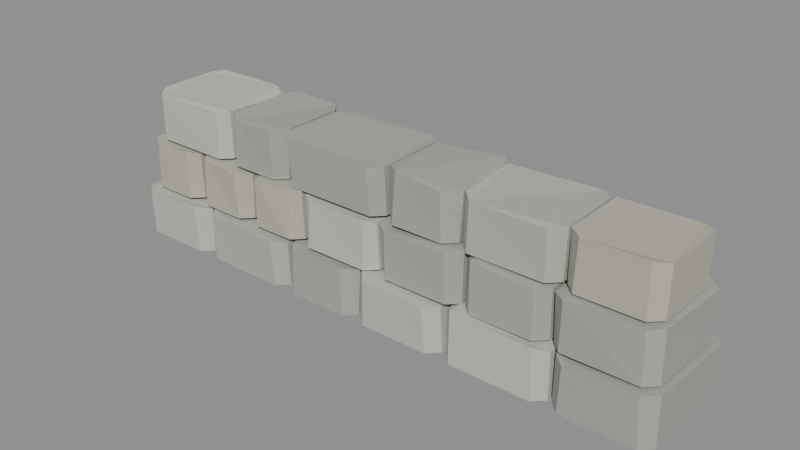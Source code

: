 # Source: holm_landing_props_v1.blend  (saved by Blender 4.5.91; exported with 4.5.12 LTS)
import bpy
from mathutils import Matrix  # noqa: F401  (used for matrix-valued properties, if any)

bpy.ops.wm.read_factory_settings(use_empty=True)
scene = bpy.context.scene
scene.name = 'LandingGardenWallScene'

# ---- materials (node trees are filled in below, after node groups)
mat_landing_fieldstone_1 = bpy.data.materials.new('Landing fieldstone 1')
mat_landing_fieldstone_1.diffuse_color = (0.52, 0.54, 0.46, 1.0)
mat_landing_fieldstone_0 = bpy.data.materials.new('Landing fieldstone 0')
mat_landing_fieldstone_0.diffuse_color = (0.43, 0.46, 0.4, 1.0)
mat_landing_fieldstone_2 = bpy.data.materials.new('Landing fieldstone 2')
mat_landing_fieldstone_2.diffuse_color = (0.37, 0.4, 0.35, 1.0)
mat_landing_fieldstone_3 = bpy.data.materials.new('Landing fieldstone 3')
mat_landing_fieldstone_3.diffuse_color = (0.46, 0.45, 0.37, 1.0)

# ---- material node trees
mat_landing_fieldstone_1.use_nodes = True; mat_landing_fieldstone_1.node_tree.nodes.clear()
_N = mat_landing_fieldstone_1.node_tree.nodes; _L = mat_landing_fieldstone_1.node_tree.links
n0 = _N.new('ShaderNodeBsdfPrincipled'); n0.name = 'Principled BSDF'; n0.location = (-200, 100)
n0.inputs[0].default_value = (0.52, 0.54, 0.46, 1.0)
n0.inputs[2].default_value = 0.92
n1 = _N.new('ShaderNodeOutputMaterial'); n1.name = 'Material Output'; n1.location = (200, 100)
_L.new(n0.outputs[0], n1.inputs[0])
n1.is_active_output = True
mat_landing_fieldstone_0.use_nodes = True; mat_landing_fieldstone_0.node_tree.nodes.clear()
_N = mat_landing_fieldstone_0.node_tree.nodes; _L = mat_landing_fieldstone_0.node_tree.links
n0 = _N.new('ShaderNodeBsdfPrincipled'); n0.name = 'Principled BSDF'; n0.location = (-200, 100)
n0.inputs[0].default_value = (0.43, 0.46, 0.4, 1.0)
n0.inputs[2].default_value = 0.92
n1 = _N.new('ShaderNodeOutputMaterial'); n1.name = 'Material Output'; n1.location = (200, 100)
_L.new(n0.outputs[0], n1.inputs[0])
n1.is_active_output = True
mat_landing_fieldstone_2.use_nodes = True; mat_landing_fieldstone_2.node_tree.nodes.clear()
_N = mat_landing_fieldstone_2.node_tree.nodes; _L = mat_landing_fieldstone_2.node_tree.links
n0 = _N.new('ShaderNodeBsdfPrincipled'); n0.name = 'Principled BSDF'; n0.location = (-200, 100)
n0.inputs[0].default_value = (0.37, 0.4, 0.35, 1.0)
n0.inputs[2].default_value = 0.92
n1 = _N.new('ShaderNodeOutputMaterial'); n1.name = 'Material Output'; n1.location = (200, 100)
_L.new(n0.outputs[0], n1.inputs[0])
n1.is_active_output = True
mat_landing_fieldstone_3.use_nodes = True; mat_landing_fieldstone_3.node_tree.nodes.clear()
_N = mat_landing_fieldstone_3.node_tree.nodes; _L = mat_landing_fieldstone_3.node_tree.links
n0 = _N.new('ShaderNodeBsdfPrincipled'); n0.name = 'Principled BSDF'; n0.location = (-200, 100)
n0.inputs[0].default_value = (0.46, 0.45, 0.37, 1.0)
n0.inputs[2].default_value = 0.92
n1 = _N.new('ShaderNodeOutputMaterial'); n1.name = 'Material Output'; n1.location = (200, 100)
_L.new(n0.outputs[0], n1.inputs[0])
n1.is_active_output = True

# ---- meshes
me_fitted_rubble = bpy.data.meshes.new('Fitted rubble')
me_fitted_rubble.from_pydata([(-1.435, 0.3, 0.0), (-1.088, 0.3, 0.0), (-1.033, 0.245, 0.0), (-1.033, -0.245, 0.0), (-1.088, -0.3, 0.0), (-1.435, -0.3, 0.0), (-1.49, -0.245, 0.0), (-1.49, 0.245, 0.0), (-1.433, 0.3046, 0.2426), (-1.08, 0.2955, 0.2353), (-1.042, 0.2485, 0.255), (-1.036, -0.2426, 0.2399), (-1.091, -0.3125, 0.2571), (-1.43, -0.3099, 0.2475), (-1.498, -0.2443, 0.241), (-1.479, 0.2544, 0.2394), (0.02755, 0.3, 0.0), (0.3884, 0.3, 0.0), (0.4434, 0.245, 0.0), (0.4434, -0.245, 0.0), (0.3884, -0.3, 0.0), (0.02755, -0.3, 0.0), (-0.02745, -0.245, 0.0), (-0.02745, 0.245, 0.0), (0.03193, 0.2978, 0.2474), (0.3968, 0.3122, 0.2548), (0.436, 0.2369, 0.2475), (0.4342, -0.2488, 0.2365), (0.3768, -0.3129, 0.2379), (0.03633, -0.31, 0.245), (-0.02378, -0.2388, 0.2537), (-0.03391, 0.2516, 0.2477), (0.5184, 0.3, 0.0), (0.9395, 0.3, 0.0), (0.9945, 0.245, 0.0), (0.9945, -0.245, 0.0), (0.9395, -0.3, 0.0), (0.5184, -0.3, 0.0), (0.4634, -0.245, 0.0), (0.4634, 0.245, 0.0), (0.5229, 0.2918, 0.2535), (0.9469, 0.2898, 0.2466), (1.006, 0.2323, 0.2524), (0.9939, -0.2486, 0.24), (0.9295, -0.2897, 0.251), (0.5109, -0.2881, 0.2574), (0.4737, -0.2445, 0.2418), (0.4568, 0.2544, 0.245), (-0.3389, 0.26, 0.26), (-0.001814, 0.26, 0.26), (0.05319, 0.205, 0.26), (0.05319, -0.205, 0.26), (-0.001814, -0.26, 0.26), (-0.3389, -0.26, 0.26), (-0.3939, -0.205, 0.26), (-0.3939, 0.205, 0.26), (-0.3443, 0.2631, 0.5187), (-0.008165, 0.2702, 0.498), (0.05801, 0.2138, 0.5011), (0.04704, -0.2158, 0.4989), (-0.00145, -0.2539, 0.5141), (-0.337, -0.2482, 0.4982), (-0.3953, -0.2131, 0.5028), (-0.3998, 0.2104, 0.502), (-1.375, 0.22, 0.52), (-0.9794, 0.22, 0.52), (-0.9244, 0.165, 0.52), (-0.9244, -0.165, 0.52), (-0.9794, -0.22, 0.52), (-1.375, -0.22, 0.52), (-1.43, -0.165, 0.52), (-1.43, 0.165, 0.52), (-1.381, 0.2128, 0.7764), (-0.9894, 0.2159, 0.7779), (-0.9139, 0.169, 0.7556), (-0.9245, -0.1729, 0.7713), (-0.9784, -0.2086, 0.7586), (-1.377, -0.2183, 0.7627), (-1.418, -0.1599, 0.7751), (-1.441, 0.1695, 0.7646)], [], [(7, 0, 1, 2, 3, 4, 5, 6), (8, 15, 14, 13, 12, 11, 10, 9), (0, 8, 9, 1), (1, 9, 10, 2), (2, 10, 11, 3), (3, 11, 12, 4), (4, 12, 13, 5), (5, 13, 14, 6), (6, 14, 15, 7), (7, 15, 8, 0), (23, 16, 17, 18, 19, 20, 21, 22), (24, 31, 30, 29, 28, 27, 26, 25), (16, 24, 25, 17), (17, 25, 26, 18), (18, 26, 27, 19), (19, 27, 28, 20), (20, 28, 29, 21), (21, 29, 30, 22), (22, 30, 31, 23), (23, 31, 24, 16), (39, 32, 33, 34, 35, 36, 37, 38), (40, 47, 46, 45, 44, 43, 42, 41), (32, 40, 41, 33), (33, 41, 42, 34), (34, 42, 43, 35), (35, 43, 44, 36), (36, 44, 45, 37), (37, 45, 46, 38), (38, 46, 47, 39), (39, 47, 40, 32), (55, 48, 49, 50, 51, 52, 53, 54), (56, 63, 62, 61, 60, 59, 58, 57), (48, 56, 57, 49), (49, 57, 58, 50), (50, 58, 59, 51), (51, 59, 60, 52), (52, 60, 61, 53), (53, 61, 62, 54), (54, 62, 63, 55), (55, 63, 56, 48), (71, 64, 65, 66, 67, 68, 69, 70), (72, 79, 78, 77, 76, 75, 74, 73), (64, 72, 73, 65), (65, 73, 74, 66), (66, 74, 75, 67), (67, 75, 76, 68), (68, 76, 77, 69), (69, 77, 78, 70), (70, 78, 79, 71), (71, 79, 72, 64)])
me_fitted_rubble.materials.append(mat_landing_fieldstone_1)
me_fitted_rubble.update()
me_fitted_rubble_001 = bpy.data.meshes.new('Fitted rubble.001')
me_fitted_rubble_001.from_pydata([(-0.9581, 0.3, 0.0), (-0.5409, 0.3, 0.0), (-0.4859, 0.245, 0.0), (-0.4859, -0.245, 0.0), (-0.5409, -0.3, 0.0), (-0.9581, -0.3, 0.0), (-1.013, -0.245, 0.0), (-1.013, 0.245, 0.0), (-0.9613, 0.3003, 0.2546), (-0.5309, 0.2931, 0.2503), (-0.4811, 0.2544, 0.2562), (-0.4875, -0.2536, 0.2366), (-0.5494, -0.3084, 0.2368), (-0.9674, -0.299, 0.2421), (-1.014, -0.2345, 0.2519), (-1.005, 0.2571, 0.2475), (0.5375, 0.22, 0.52), (0.9232, 0.22, 0.52), (0.9782, 0.165, 0.52), (0.9782, -0.165, 0.52), (0.9232, -0.22, 0.52), (0.5375, -0.22, 0.52), (0.4825, -0.165, 0.52), (0.4825, 0.165, 0.52), (0.535, 0.218, 0.7565), (0.9221, 0.2217, 0.7642), (0.9783, 0.1603, 0.7702), (0.989, -0.173, 0.7717), (0.9258, -0.2198, 0.7583), (0.5389, -0.2087, 0.7578), (0.4901, -0.1659, 0.7739), (0.4713, 0.1675, 0.7767)], [], [(7, 0, 1, 2, 3, 4, 5, 6), (8, 15, 14, 13, 12, 11, 10, 9), (0, 8, 9, 1), (1, 9, 10, 2), (2, 10, 11, 3), (3, 11, 12, 4), (4, 12, 13, 5), (5, 13, 14, 6), (6, 14, 15, 7), (7, 15, 8, 0), (23, 16, 17, 18, 19, 20, 21, 22), (24, 31, 30, 29, 28, 27, 26, 25), (16, 24, 25, 17), (17, 25, 26, 18), (18, 26, 27, 19), (19, 27, 28, 20), (20, 28, 29, 21), (21, 29, 30, 22), (22, 30, 31, 23), (23, 31, 24, 16)])
me_fitted_rubble_001.materials.append(mat_landing_fieldstone_0)
me_fitted_rubble_001.update()
me_fitted_rubble_002 = bpy.data.meshes.new('Fitted rubble.002')
me_fitted_rubble_002.from_pydata([(-0.4109, 0.3, 0.0), (-0.1024, 0.3, 0.0), (-0.04745, 0.245, 0.0), (-0.04745, -0.245, 0.0), (-0.1024, -0.3, 0.0), (-0.4109, -0.3, 0.0), (-0.4659, -0.245, 0.0), (-0.4659, 0.245, 0.0), (-0.4192, 0.3111, 0.2447), (-0.09345, 0.2997, 0.2463), (-0.03964, 0.2472, 0.2469), (-0.0408, -0.2336, 0.2401), (-0.1111, -0.2988, 0.245), (-0.4104, -0.295, 0.2353), (-0.4617, -0.2402, 0.2404), (-0.455, 0.2489, 0.2455), (1.069, 0.3, 0.0), (1.435, 0.3, 0.0), (1.49, 0.245, 0.0), (1.49, -0.245, 0.0), (1.435, -0.3, 0.0), (1.069, -0.3, 0.0), (1.014, -0.245, 0.0), (1.014, 0.245, 0.0), (1.065, 0.2959, 0.2397), (1.432, 0.2981, 0.2393), (1.499, 0.2527, 0.2401), (1.485, -0.2445, 0.25), (1.425, -0.3027, 0.2511), (1.079, -0.3027, 0.2354), (1.016, -0.2433, 0.243), (1.009, 0.2322, 0.235), (0.1282, 0.26, 0.26), (0.4589, 0.26, 0.26), (0.5139, 0.205, 0.26), (0.5139, -0.205, 0.26), (0.4589, -0.26, 0.26), (0.1282, -0.26, 0.26), (0.07319, -0.205, 0.26), (0.07319, 0.205, 0.26), (0.1307, 0.2588, 0.4973), (0.4518, 0.267, 0.4997), (0.5193, 0.2115, 0.5174), (0.5137, -0.1949, 0.5172), (0.4589, -0.2624, 0.5098), (0.1173, -0.2504, 0.4955), (0.06138, -0.2159, 0.5029), (0.07924, 0.2078, 0.4969), (0.5889, 0.26, 0.26), (0.9045, 0.26, 0.26), (0.9595, 0.205, 0.26), (0.9595, -0.205, 0.26), (0.9045, -0.26, 0.26), (0.5889, -0.26, 0.26), (0.5339, -0.205, 0.26), (0.5339, 0.205, 0.26), (0.6001, 0.2728, 0.5108), (0.9097, 0.2539, 0.511), (0.9603, 0.1923, 0.4975), (0.9558, -0.2006, 0.5036), (0.905, -0.2562, 0.4993), (0.5868, -0.2556, 0.5138), (0.5438, -0.2058, 0.4952), (0.5298, 0.2128, 0.4986), (1.034, 0.26, 0.26), (1.405, 0.26, 0.26), (1.46, 0.205, 0.26), (1.46, -0.205, 0.26), (1.405, -0.26, 0.26), (1.034, -0.26, 0.26), (0.9795, -0.205, 0.26), (0.9795, 0.205, 0.26), (1.039, 0.2496, 0.5052), (1.395, 0.2668, 0.5107), (1.47, 0.2037, 0.5045), (1.45, -0.1931, 0.5056), (1.398, -0.2563, 0.5125), (1.045, -0.2709, 0.5082), (0.9745, -0.2113, 0.4975), (0.9699, 0.2166, 0.5084), (-0.8494, 0.22, 0.52), (-0.6005, 0.22, 0.52), (-0.5455, 0.165, 0.52), (-0.5455, -0.165, 0.52), (-0.6005, -0.22, 0.52), (-0.8494, -0.22, 0.52), (-0.9044, -0.165, 0.52), (-0.9044, 0.165, 0.52), (-0.8547, 0.2287, 0.7754), (-0.5998, 0.2309, 0.7651), (-0.5502, 0.1691, 0.7694), (-0.54, -0.1546, 0.7725), (-0.5981, -0.2238, 0.7636), (-0.8394, -0.2129, 0.76), (-0.9014, -0.1542, 0.7668), (-0.8931, 0.1552, 0.7764), (-0.4705, 0.22, 0.52), (0.006368, 0.22, 0.52), (0.06137, 0.165, 0.52), (0.06137, -0.165, 0.52), (0.006368, -0.22, 0.52), (-0.4705, -0.22, 0.52), (-0.5255, -0.165, 0.52), (-0.5255, 0.165, 0.52), (-0.4692, 0.2288, 0.7641), (0.00176, 0.2322, 0.7622), (0.06684, 0.1774, 0.7691), (0.05378, -0.1729, 0.7551), (0.00119, -0.2297, 0.7597), (-0.477, -0.2314, 0.7706), (-0.5304, -0.1732, 0.7731), (-0.5157, 0.1549, 0.7748), (0.1364, 0.22, 0.52), (0.4075, 0.22, 0.52), (0.4625, 0.165, 0.52), (0.4625, -0.165, 0.52), (0.4075, -0.22, 0.52), (0.1364, -0.22, 0.52), (0.08137, -0.165, 0.52), (0.08137, 0.165, 0.52), (0.1404, 0.2151, 0.7563), (0.4153, 0.2229, 0.7753), (0.455, 0.1608, 0.7596), (0.4739, -0.1565, 0.7634), (0.3962, -0.2175, 0.7579), (0.1462, -0.2072, 0.7772), (0.07667, -0.1568, 0.7681), (0.08624, 0.1625, 0.7715)], [], [(7, 0, 1, 2, 3, 4, 5, 6), (8, 15, 14, 13, 12, 11, 10, 9), (0, 8, 9, 1), (1, 9, 10, 2), (2, 10, 11, 3), (3, 11, 12, 4), (4, 12, 13, 5), (5, 13, 14, 6), (6, 14, 15, 7), (7, 15, 8, 0), (23, 16, 17, 18, 19, 20, 21, 22), (24, 31, 30, 29, 28, 27, 26, 25), (16, 24, 25, 17), (17, 25, 26, 18), (18, 26, 27, 19), (19, 27, 28, 20), (20, 28, 29, 21), (21, 29, 30, 22), (22, 30, 31, 23), (23, 31, 24, 16), (39, 32, 33, 34, 35, 36, 37, 38), (40, 47, 46, 45, 44, 43, 42, 41), (32, 40, 41, 33), (33, 41, 42, 34), (34, 42, 43, 35), (35, 43, 44, 36), (36, 44, 45, 37), (37, 45, 46, 38), (38, 46, 47, 39), (39, 47, 40, 32), (55, 48, 49, 50, 51, 52, 53, 54), (56, 63, 62, 61, 60, 59, 58, 57), (48, 56, 57, 49), (49, 57, 58, 50), (50, 58, 59, 51), (51, 59, 60, 52), (52, 60, 61, 53), (53, 61, 62, 54), (54, 62, 63, 55), (55, 63, 56, 48), (71, 64, 65, 66, 67, 68, 69, 70), (72, 79, 78, 77, 76, 75, 74, 73), (64, 72, 73, 65), (65, 73, 74, 66), (66, 74, 75, 67), (67, 75, 76, 68), (68, 76, 77, 69), (69, 77, 78, 70), (70, 78, 79, 71), (71, 79, 72, 64), (87, 80, 81, 82, 83, 84, 85, 86), (88, 95, 94, 93, 92, 91, 90, 89), (80, 88, 89, 81), (81, 89, 90, 82), (82, 90, 91, 83), (83, 91, 92, 84), (84, 92, 93, 85), (85, 93, 94, 86), (86, 94, 95, 87), (87, 95, 88, 80), (103, 96, 97, 98, 99, 100, 101, 102), (104, 111, 110, 109, 108, 107, 106, 105), (96, 104, 105, 97), (97, 105, 106, 98), (98, 106, 107, 99), (99, 107, 108, 100), (100, 108, 109, 101), (101, 109, 110, 102), (102, 110, 111, 103), (103, 111, 104, 96), (119, 112, 113, 114, 115, 116, 117, 118), (120, 127, 126, 125, 124, 123, 122, 121), (112, 120, 121, 113), (113, 121, 122, 114), (114, 122, 123, 115), (115, 123, 124, 116), (116, 124, 125, 117), (117, 125, 126, 118), (118, 126, 127, 119), (119, 127, 120, 112)])
me_fitted_rubble_002.materials.append(mat_landing_fieldstone_2)
me_fitted_rubble_002.update()
me_fitted_rubble_006 = bpy.data.meshes.new('Fitted rubble.006')
me_fitted_rubble_006.from_pydata([(-1.405, 0.26, 0.26), (-1.179, 0.26, 0.26), (-1.124, 0.205, 0.26), (-1.124, -0.205, 0.26), (-1.179, -0.26, 0.26), (-1.405, -0.26, 0.26), (-1.46, -0.205, 0.26), (-1.46, 0.205, 0.26), (-1.41, 0.2498, 0.5004), (-1.186, 0.2596, 0.508), (-1.121, 0.2106, 0.5012), (-1.13, -0.2095, 0.5015), (-1.185, -0.2512, 0.5117), (-1.397, -0.2591, 0.502), (-1.462, -0.2163, 0.5092), (-1.451, 0.2144, 0.4988), (-1.049, 0.26, 0.26), (-0.8141, 0.26, 0.26), (-0.7591, 0.205, 0.26), (-0.7591, -0.205, 0.26), (-0.8141, -0.26, 0.26), (-1.049, -0.26, 0.26), (-1.104, -0.205, 0.26), (-1.104, 0.205, 0.26), (-1.057, 0.2556, 0.5034), (-0.8072, 0.2651, 0.5108), (-0.7684, 0.204, 0.499), (-0.7501, -0.2078, 0.4953), (-0.826, -0.2639, 0.4957), (-1.05, -0.2477, 0.508), (-1.092, -0.2055, 0.5052), (-1.104, 0.2007, 0.5082), (-0.6841, 0.26, 0.26), (-0.4689, 0.26, 0.26), (-0.4139, 0.205, 0.26), (-0.4139, -0.205, 0.26), (-0.4689, -0.26, 0.26), (-0.6841, -0.26, 0.26), (-0.7391, -0.205, 0.26), (-0.7391, 0.205, 0.26), (-0.6825, 0.266, 0.5171), (-0.4662, 0.2592, 0.5031), (-0.4022, 0.2071, 0.5144), (-0.4201, -0.2127, 0.5148), (-0.4667, -0.2471, 0.5152), (-0.677, -0.2659, 0.5139), (-0.7335, -0.2117, 0.4973), (-0.7363, 0.1937, 0.5079), (1.053, 0.22, 0.52), (1.375, 0.22, 0.52), (1.43, 0.165, 0.52), (1.43, -0.165, 0.52), (1.375, -0.22, 0.52), (1.053, -0.22, 0.52), (0.9982, -0.165, 0.52), (0.9982, 0.165, 0.52), (1.063, 0.2096, 0.7601), (1.374, 0.2206, 0.7571), (1.438, 0.1697, 0.7657), (1.427, -0.1565, 0.7606), (1.369, -0.2163, 0.7753), (1.063, -0.2165, 0.7708), (0.9926, -0.1577, 0.77), (0.9994, 0.1742, 0.7767)], [], [(7, 0, 1, 2, 3, 4, 5, 6), (8, 15, 14, 13, 12, 11, 10, 9), (0, 8, 9, 1), (1, 9, 10, 2), (2, 10, 11, 3), (3, 11, 12, 4), (4, 12, 13, 5), (5, 13, 14, 6), (6, 14, 15, 7), (7, 15, 8, 0), (23, 16, 17, 18, 19, 20, 21, 22), (24, 31, 30, 29, 28, 27, 26, 25), (16, 24, 25, 17), (17, 25, 26, 18), (18, 26, 27, 19), (19, 27, 28, 20), (20, 28, 29, 21), (21, 29, 30, 22), (22, 30, 31, 23), (23, 31, 24, 16), (39, 32, 33, 34, 35, 36, 37, 38), (40, 47, 46, 45, 44, 43, 42, 41), (32, 40, 41, 33), (33, 41, 42, 34), (34, 42, 43, 35), (35, 43, 44, 36), (36, 44, 45, 37), (37, 45, 46, 38), (38, 46, 47, 39), (39, 47, 40, 32), (55, 48, 49, 50, 51, 52, 53, 54), (56, 63, 62, 61, 60, 59, 58, 57), (48, 56, 57, 49), (49, 57, 58, 50), (50, 58, 59, 51), (51, 59, 60, 52), (52, 60, 61, 53), (53, 61, 62, 54), (54, 62, 63, 55), (55, 63, 56, 48)])
me_fitted_rubble_006.materials.append(mat_landing_fieldstone_3)
me_fitted_rubble_006.update()

# ---- objects
ob_landinggardenwall = bpy.data.objects.new('LandingGardenWall', None)
ob_landinggardenwall_landing_fieldstone_1 = bpy.data.objects.new('LandingGardenWall_Landing_fieldstone_1', me_fitted_rubble)
ob_landinggardenwall_landing_fieldstone_0 = bpy.data.objects.new('LandingGardenWall_Landing_fieldstone_0', me_fitted_rubble_001)
ob_landinggardenwall_landing_fieldstone_2 = bpy.data.objects.new('LandingGardenWall_Landing_fieldstone_2', me_fitted_rubble_002)
ob_landinggardenwall_landing_fieldstone_3 = bpy.data.objects.new('LandingGardenWall_Landing_fieldstone_3', me_fitted_rubble_006)

# ---- transforms, parenting, visibility, modifiers, constraints
ob_landinggardenwall.location = (0.0, 0.0, 0.0)
ob_landinggardenwall_landing_fieldstone_1.parent = ob_landinggardenwall
ob_landinggardenwall_landing_fieldstone_1.location = (0.0, 0.0, 0.0)
ob_landinggardenwall_landing_fieldstone_0.parent = ob_landinggardenwall
ob_landinggardenwall_landing_fieldstone_0.location = (0.0, 0.0, 0.0)
ob_landinggardenwall_landing_fieldstone_2.parent = ob_landinggardenwall
ob_landinggardenwall_landing_fieldstone_2.location = (0.0, 0.0, 0.0)
ob_landinggardenwall_landing_fieldstone_3.parent = ob_landinggardenwall
ob_landinggardenwall_landing_fieldstone_3.location = (0.0, 0.0, 0.0)

# ---- collection membership
scene.collection.objects.link(ob_landinggardenwall)
scene.collection.objects.link(ob_landinggardenwall_landing_fieldstone_1)
scene.collection.objects.link(ob_landinggardenwall_landing_fieldstone_0)
scene.collection.objects.link(ob_landinggardenwall_landing_fieldstone_2)
scene.collection.objects.link(ob_landinggardenwall_landing_fieldstone_3)

# ---- scene / render settings (as saved in the file)
scene.frame_start = 1; scene.frame_end = 250; scene.frame_set(1)
scene.render.engine = 'BLENDER_EEVEE_NEXT'
bpy.context.view_layer.update()

# ---- added for rendering (the .blend has no active camera and no usable light): camera, sun + grey world if the file has none
cam_auto = bpy.data.cameras.new('AutoCamera')
cam_auto.lens = 50.0
cam_auto.sensor_width = 36.0
cam_auto.clip_end = 1000.0
ob_auto_camera = bpy.data.objects.new('AutoCamera', cam_auto)
scene.collection.objects.link(ob_auto_camera)
ob_auto_camera.location = (2.92239, -3.50669, 2.72651)
ob_auto_camera.rotation_euler = (1.09748, -7.21219e-08, 0.694738)
scene.camera = ob_auto_camera
light_auto_sun = bpy.data.lights.new('AutoSun', 'SUN')
light_auto_sun.energy = 3.0
light_auto_sun.angle = 0.0523599
ob_auto_sun = bpy.data.objects.new('AutoSun', light_auto_sun)
scene.collection.objects.link(ob_auto_sun)
ob_auto_sun.rotation_euler = (0.872665, 0.174533, 0.523599)
if scene.world is None:
    world_auto = bpy.data.worlds.new('AutoWorld')
    world_auto.color = (0.3, 0.3, 0.3)
    scene.world = world_auto
bpy.context.view_layer.update()
